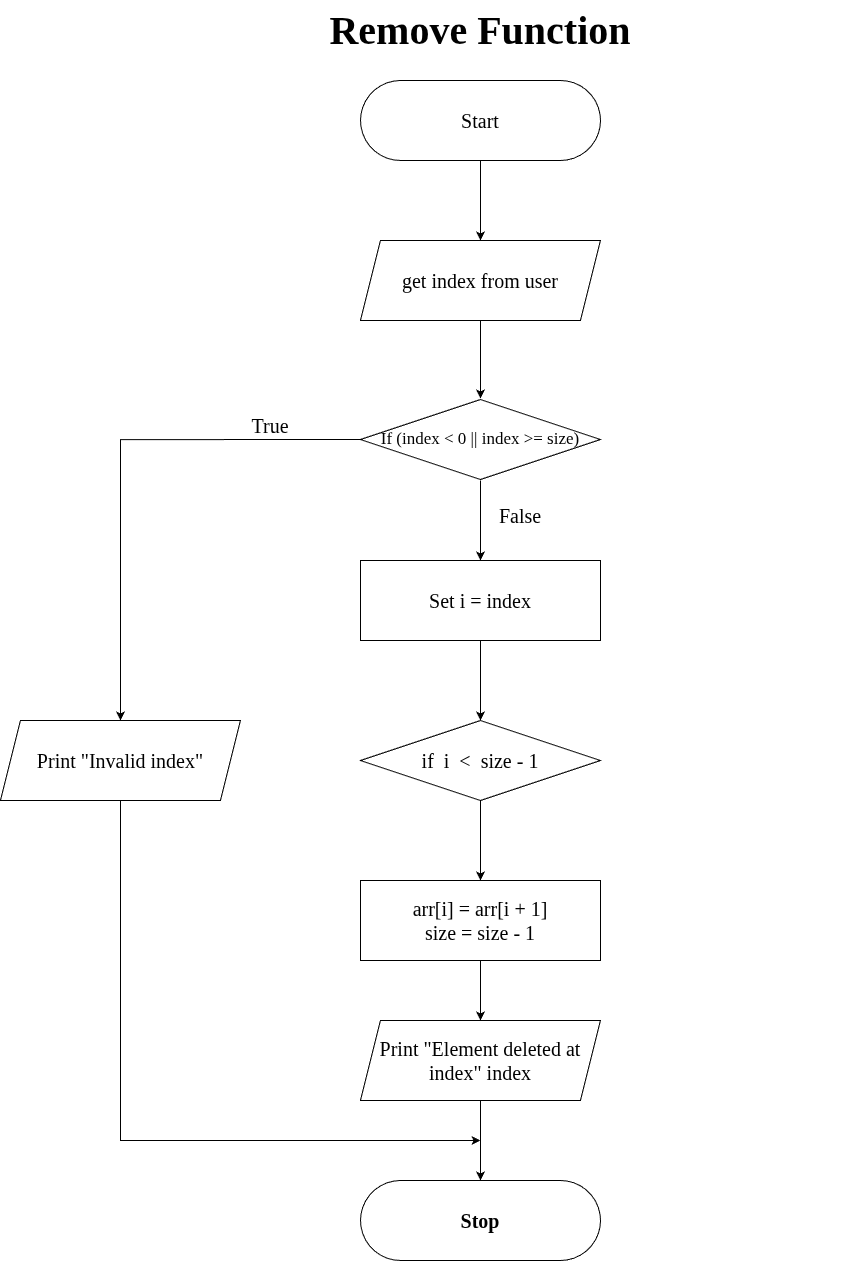

The diagram above was exported from draw.io. Its source (the exported page's mxGraphModel, read from the mxfile embedded in the PNG):
<mxGraphModel dx="3592" dy="1064" grid="1" gridSize="10" guides="1" tooltips="1" connect="1" arrows="1" fold="1" page="1" pageScale="1" pageWidth="827" pageHeight="1169" math="0" shadow="0">
  <root>
    <mxCell id="0" />
    <mxCell id="1" parent="0" />
    <mxCell id="dgYicXOZlkiow6r1KvGn-1" value="&lt;h1 style=&quot;margin-top: 0px;&quot;&gt;Remove Function&lt;/h1&gt;" style="text;html=1;whiteSpace=wrap;overflow=hidden;rounded=0;align=center;fontFamily=Times New Roman;fontSize=20;" parent="1" vertex="1">
      <mxGeometry x="-810" width="740" height="60" as="geometry" />
    </mxCell>
    <mxCell id="3wGPoM8lPbPlM0M-uezG-7" value="" style="edgeStyle=orthogonalEdgeStyle;rounded=0;orthogonalLoop=1;jettySize=auto;html=1;" parent="1" source="dgYicXOZlkiow6r1KvGn-2" target="3wGPoM8lPbPlM0M-uezG-2" edge="1">
      <mxGeometry relative="1" as="geometry" />
    </mxCell>
    <mxCell id="dgYicXOZlkiow6r1KvGn-2" value="Start" style="rounded=1;whiteSpace=wrap;html=1;arcSize=50;fontFamily=Times New Roman;fontSize=20;" parent="1" vertex="1">
      <mxGeometry x="-560" y="80" width="240" height="80" as="geometry" />
    </mxCell>
    <mxCell id="dgYicXOZlkiow6r1KvGn-5" value="" style="rhombus;whiteSpace=wrap;html=1;fontFamily=Times New Roman;fontSize=20;" parent="1" vertex="1">
      <mxGeometry x="-560" y="399" width="240" height="80" as="geometry" />
    </mxCell>
    <mxCell id="ExYoA5E2MrdXSEiDBjql-3" value="" style="edgeStyle=orthogonalEdgeStyle;rounded=0;orthogonalLoop=1;jettySize=auto;html=1;" edge="1" parent="1" source="dgYicXOZlkiow6r1KvGn-8" target="ExYoA5E2MrdXSEiDBjql-1">
      <mxGeometry relative="1" as="geometry" />
    </mxCell>
    <mxCell id="ExYoA5E2MrdXSEiDBjql-5" style="edgeStyle=orthogonalEdgeStyle;rounded=0;orthogonalLoop=1;jettySize=auto;html=1;exitX=0;exitY=0.5;exitDx=0;exitDy=0;" edge="1" parent="1" source="dgYicXOZlkiow6r1KvGn-8" target="dgYicXOZlkiow6r1KvGn-16">
      <mxGeometry relative="1" as="geometry" />
    </mxCell>
    <mxCell id="dgYicXOZlkiow6r1KvGn-8" value="&lt;font&gt;If (index &amp;lt; 0 || index &amp;gt;= size)&lt;/font&gt;" style="text;html=1;whiteSpace=wrap;strokeColor=none;fillColor=none;align=center;verticalAlign=middle;rounded=0;fontSize=17;fontFamily=Times New Roman;" parent="1" vertex="1">
      <mxGeometry x="-560" y="398" width="240" height="82" as="geometry" />
    </mxCell>
    <mxCell id="dgYicXOZlkiow6r1KvGn-9" value="" style="rounded=1;whiteSpace=wrap;html=1;arcSize=50;fontFamily=Times New Roman;fontSize=20;" parent="1" vertex="1">
      <mxGeometry x="-560" y="1180" width="240" height="80" as="geometry" />
    </mxCell>
    <mxCell id="dgYicXOZlkiow6r1KvGn-10" value="&lt;b&gt;Stop&lt;/b&gt;" style="text;html=1;whiteSpace=wrap;strokeColor=none;fillColor=none;align=center;verticalAlign=middle;rounded=0;fontSize=20;fontFamily=Times New Roman;" parent="1" vertex="1">
      <mxGeometry x="-560" y="1180" width="240" height="80" as="geometry" />
    </mxCell>
    <mxCell id="dgYicXOZlkiow6r1KvGn-14" value="" style="shape=parallelogram;perimeter=parallelogramPerimeter;whiteSpace=wrap;html=1;fixedSize=1;fontFamily=Times New Roman;fontSize=20;" parent="1" vertex="1">
      <mxGeometry x="-920" y="720" width="240" height="80" as="geometry" />
    </mxCell>
    <mxCell id="ExYoA5E2MrdXSEiDBjql-6" style="edgeStyle=orthogonalEdgeStyle;rounded=0;orthogonalLoop=1;jettySize=auto;html=1;" edge="1" parent="1" source="dgYicXOZlkiow6r1KvGn-16">
      <mxGeometry relative="1" as="geometry">
        <mxPoint x="-440" y="1140" as="targetPoint" />
        <Array as="points">
          <mxPoint x="-800" y="1140" />
        </Array>
      </mxGeometry>
    </mxCell>
    <mxCell id="dgYicXOZlkiow6r1KvGn-16" value="&lt;font&gt;Print &quot;Invalid index&quot;&lt;/font&gt;" style="text;html=1;whiteSpace=wrap;strokeColor=none;fillColor=none;align=center;verticalAlign=middle;rounded=0;fontSize=20;fontFamily=Times New Roman;" parent="1" vertex="1">
      <mxGeometry x="-920" y="720" width="240" height="80" as="geometry" />
    </mxCell>
    <mxCell id="dgYicXOZlkiow6r1KvGn-17" value="True" style="text;html=1;whiteSpace=wrap;strokeColor=none;fillColor=none;align=center;verticalAlign=middle;rounded=0;fontSize=20;fontFamily=Times New Roman;" parent="1" vertex="1">
      <mxGeometry x="-680" y="410" width="60" height="30" as="geometry" />
    </mxCell>
    <mxCell id="dgYicXOZlkiow6r1KvGn-18" value="False" style="text;html=1;whiteSpace=wrap;strokeColor=none;fillColor=none;align=center;verticalAlign=middle;rounded=0;fontSize=20;fontFamily=Times New Roman;" parent="1" vertex="1">
      <mxGeometry x="-430" y="500" width="60" height="30" as="geometry" />
    </mxCell>
    <mxCell id="dgYicXOZlkiow6r1KvGn-35" value="" style="edgeStyle=orthogonalEdgeStyle;rounded=0;orthogonalLoop=1;jettySize=auto;html=1;fontFamily=Times New Roman;fontSize=20;" parent="1" source="dgYicXOZlkiow6r1KvGn-20" target="dgYicXOZlkiow6r1KvGn-24" edge="1">
      <mxGeometry relative="1" as="geometry" />
    </mxCell>
    <mxCell id="dgYicXOZlkiow6r1KvGn-20" value="&lt;font&gt;if&amp;nbsp;&amp;nbsp;i&amp;nbsp; &amp;lt;&amp;nbsp; size - 1&lt;/font&gt;" style="rhombus;whiteSpace=wrap;html=1;fontFamily=Times New Roman;fontSize=20;" parent="1" vertex="1">
      <mxGeometry x="-560" y="720" width="240" height="80" as="geometry" />
    </mxCell>
    <mxCell id="dgYicXOZlkiow6r1KvGn-23" value="" style="rounded=0;whiteSpace=wrap;html=1;fontFamily=Times New Roman;fontSize=20;" parent="1" vertex="1">
      <mxGeometry x="-560" y="880" width="240" height="80" as="geometry" />
    </mxCell>
    <mxCell id="LmR4qCUJu6XIvYkMpBTC-1" value="" style="edgeStyle=orthogonalEdgeStyle;rounded=0;orthogonalLoop=1;jettySize=auto;html=1;fontFamily=Times New Roman;fontSize=20;" parent="1" source="dgYicXOZlkiow6r1KvGn-24" target="dgYicXOZlkiow6r1KvGn-29" edge="1">
      <mxGeometry relative="1" as="geometry" />
    </mxCell>
    <mxCell id="dgYicXOZlkiow6r1KvGn-24" value="arr[i] = arr[i + 1]&lt;br&gt;size = size - 1" style="text;html=1;whiteSpace=wrap;strokeColor=none;fillColor=none;align=center;verticalAlign=middle;rounded=0;fontSize=20;fontFamily=Times New Roman;" parent="1" vertex="1">
      <mxGeometry x="-560" y="880" width="240" height="80" as="geometry" />
    </mxCell>
    <mxCell id="dgYicXOZlkiow6r1KvGn-28" value="" style="shape=parallelogram;perimeter=parallelogramPerimeter;whiteSpace=wrap;html=1;fixedSize=1;fontFamily=Times New Roman;fontSize=20;" parent="1" vertex="1">
      <mxGeometry x="-560" y="1020" width="240" height="80" as="geometry" />
    </mxCell>
    <mxCell id="dgYicXOZlkiow6r1KvGn-38" style="edgeStyle=orthogonalEdgeStyle;rounded=0;orthogonalLoop=1;jettySize=auto;html=1;exitX=0.5;exitY=1;exitDx=0;exitDy=0;entryX=0.5;entryY=0;entryDx=0;entryDy=0;fontFamily=Times New Roman;fontSize=20;" parent="1" source="dgYicXOZlkiow6r1KvGn-29" target="dgYicXOZlkiow6r1KvGn-10" edge="1">
      <mxGeometry relative="1" as="geometry">
        <mxPoint x="-480" y="1320" as="targetPoint" />
        <Array as="points" />
      </mxGeometry>
    </mxCell>
    <mxCell id="dgYicXOZlkiow6r1KvGn-29" value="&lt;font&gt;Print &quot;Element deleted at index&quot; index&lt;/font&gt;" style="text;html=1;whiteSpace=wrap;strokeColor=none;fillColor=none;align=center;verticalAlign=middle;rounded=0;fontSize=20;fontFamily=Times New Roman;" parent="1" vertex="1">
      <mxGeometry x="-560" y="1020" width="240" height="80" as="geometry" />
    </mxCell>
    <mxCell id="3wGPoM8lPbPlM0M-uezG-8" value="" style="edgeStyle=orthogonalEdgeStyle;rounded=0;orthogonalLoop=1;jettySize=auto;html=1;" parent="1" source="3wGPoM8lPbPlM0M-uezG-2" target="dgYicXOZlkiow6r1KvGn-8" edge="1">
      <mxGeometry relative="1" as="geometry" />
    </mxCell>
    <mxCell id="3wGPoM8lPbPlM0M-uezG-2" value="get index from user" style="shape=parallelogram;perimeter=parallelogramPerimeter;whiteSpace=wrap;html=1;fixedSize=1;fontFamily=Times New Roman;fontSize=20;" parent="1" vertex="1">
      <mxGeometry x="-560" y="240" width="240" height="80" as="geometry" />
    </mxCell>
    <mxCell id="ExYoA5E2MrdXSEiDBjql-4" value="" style="edgeStyle=orthogonalEdgeStyle;rounded=0;orthogonalLoop=1;jettySize=auto;html=1;" edge="1" parent="1" source="ExYoA5E2MrdXSEiDBjql-1" target="dgYicXOZlkiow6r1KvGn-20">
      <mxGeometry relative="1" as="geometry" />
    </mxCell>
    <mxCell id="ExYoA5E2MrdXSEiDBjql-1" value="&lt;font style=&quot;font-size: 20px;&quot; face=&quot;Times New Roman&quot;&gt;Set i = index&lt;/font&gt;" style="rounded=0;whiteSpace=wrap;html=1;" vertex="1" parent="1">
      <mxGeometry x="-560" y="560" width="240" height="80" as="geometry" />
    </mxCell>
  </root>
</mxGraphModel>